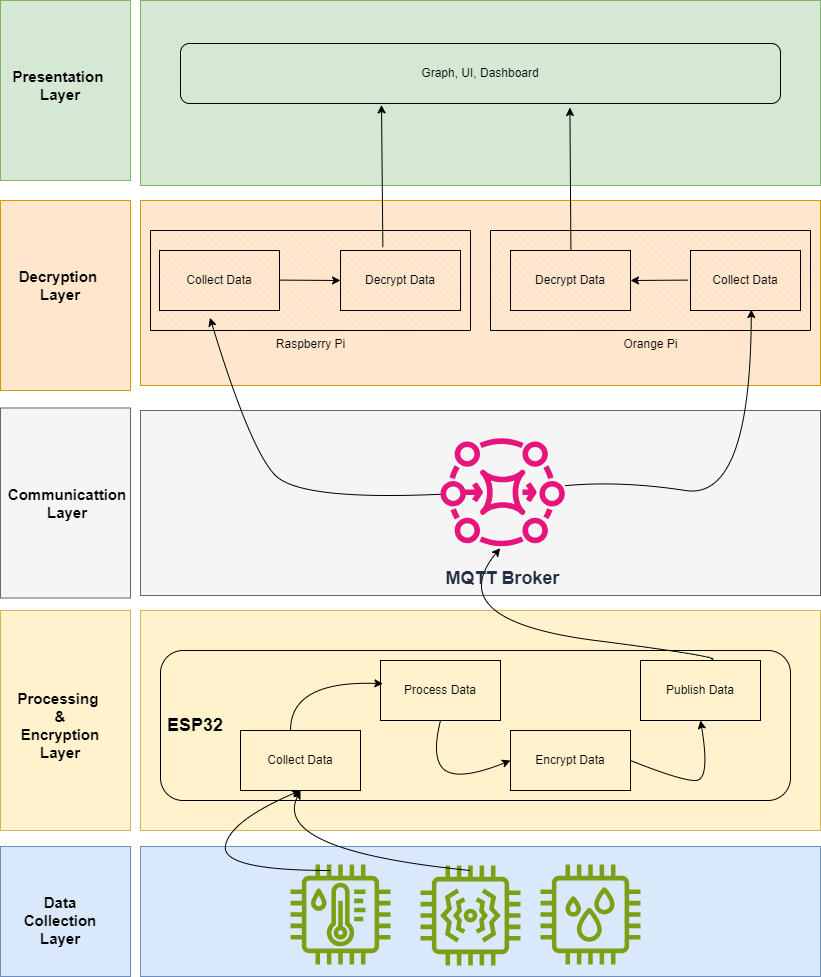

The diagram above was exported from draw.io. Its source (the exported page's mxGraphModel, read from the mxfile embedded in the PNG):
<mxGraphModel dx="1259" dy="693" grid="1" gridSize="10" guides="1" tooltips="1" connect="1" arrows="1" fold="1" page="1" pageScale="1" pageWidth="850" pageHeight="1100" math="0" shadow="0">
  <root>
    <mxCell id="0" />
    <mxCell id="1" parent="0" />
    <mxCell id="_TWS5y3HOoReMF1zgaMI-82" value="" style="rounded=0;whiteSpace=wrap;html=1;fillColor=#d5e8d4;strokeColor=#82b366;" parent="1" vertex="1">
      <mxGeometry x="10" y="80" width="130" height="180" as="geometry" />
    </mxCell>
    <mxCell id="_TWS5y3HOoReMF1zgaMI-83" value="" style="rounded=0;whiteSpace=wrap;html=1;fillColor=#ffe6cc;strokeColor=#d79b00;" parent="1" vertex="1">
      <mxGeometry x="10" y="280" width="130" height="190" as="geometry" />
    </mxCell>
    <mxCell id="_TWS5y3HOoReMF1zgaMI-84" value="" style="rounded=0;whiteSpace=wrap;html=1;fillColor=#f5f5f5;fontColor=#333333;strokeColor=#666666;" parent="1" vertex="1">
      <mxGeometry x="10" y="487.5" width="130" height="190" as="geometry" />
    </mxCell>
    <mxCell id="_TWS5y3HOoReMF1zgaMI-85" value="" style="rounded=0;whiteSpace=wrap;html=1;fillColor=#fff2cc;strokeColor=#d6b656;" parent="1" vertex="1">
      <mxGeometry x="10" y="690" width="130" height="220" as="geometry" />
    </mxCell>
    <mxCell id="_TWS5y3HOoReMF1zgaMI-86" value="" style="rounded=0;whiteSpace=wrap;html=1;fillColor=#dae8fc;strokeColor=#6c8ebf;" parent="1" vertex="1">
      <mxGeometry x="10" y="926" width="130" height="130" as="geometry" />
    </mxCell>
    <mxCell id="_TWS5y3HOoReMF1zgaMI-71" value="" style="rounded=0;whiteSpace=wrap;html=1;fillColor=#d5e8d4;strokeColor=#82b366;" parent="1" vertex="1">
      <mxGeometry x="150" y="80" width="680" height="185" as="geometry" />
    </mxCell>
    <mxCell id="_TWS5y3HOoReMF1zgaMI-59" value="" style="rounded=0;whiteSpace=wrap;html=1;fillColor=#ffe6cc;strokeColor=#d79b00;" parent="1" vertex="1">
      <mxGeometry x="150" y="280" width="680" height="185" as="geometry" />
    </mxCell>
    <mxCell id="_TWS5y3HOoReMF1zgaMI-58" value="" style="rounded=0;whiteSpace=wrap;html=1;fillColor=#f5f5f5;fontColor=#333333;strokeColor=#666666;" parent="1" vertex="1">
      <mxGeometry x="150" y="490" width="680" height="185" as="geometry" />
    </mxCell>
    <mxCell id="_TWS5y3HOoReMF1zgaMI-40" value="" style="rounded=0;whiteSpace=wrap;html=1;fillColor=#fff2cc;strokeColor=#d6b656;" parent="1" vertex="1">
      <mxGeometry x="150" y="690" width="680" height="220" as="geometry" />
    </mxCell>
    <mxCell id="_TWS5y3HOoReMF1zgaMI-39" value="" style="rounded=0;whiteSpace=wrap;html=1;fillColor=#dae8fc;strokeColor=#6c8ebf;" parent="1" vertex="1">
      <mxGeometry x="150" y="926" width="680" height="130" as="geometry" />
    </mxCell>
    <mxCell id="_TWS5y3HOoReMF1zgaMI-3" value="" style="sketch=0;outlineConnect=0;fontColor=#232F3E;gradientColor=none;fillColor=#7AA116;strokeColor=none;dashed=0;verticalLabelPosition=bottom;verticalAlign=top;align=center;html=1;fontSize=12;fontStyle=0;aspect=fixed;pointerEvents=1;shape=mxgraph.aws4.iot_thing_temperature_humidity_sensor;" parent="1" vertex="1">
      <mxGeometry x="300" y="944" width="100" height="100" as="geometry" />
    </mxCell>
    <mxCell id="_TWS5y3HOoReMF1zgaMI-5" value="" style="sketch=0;outlineConnect=0;fontColor=#232F3E;gradientColor=none;fillColor=#7AA116;strokeColor=none;dashed=0;verticalLabelPosition=bottom;verticalAlign=top;align=center;html=1;fontSize=12;fontStyle=0;aspect=fixed;pointerEvents=1;shape=mxgraph.aws4.iot_thing_vibration_sensor;" parent="1" vertex="1">
      <mxGeometry x="430" y="945" width="100" height="100" as="geometry" />
    </mxCell>
    <mxCell id="_TWS5y3HOoReMF1zgaMI-6" value="" style="sketch=0;outlineConnect=0;fontColor=#232F3E;gradientColor=none;fillColor=#7AA116;strokeColor=none;dashed=0;verticalLabelPosition=bottom;verticalAlign=top;align=center;html=1;fontSize=12;fontStyle=0;aspect=fixed;pointerEvents=1;shape=mxgraph.aws4.iot_thing_humidity_sensor;" parent="1" vertex="1">
      <mxGeometry x="550" y="944" width="100" height="100" as="geometry" />
    </mxCell>
    <mxCell id="_TWS5y3HOoReMF1zgaMI-8" value="&lt;h2&gt;&amp;nbsp;ESP32&lt;/h2&gt;" style="rounded=1;whiteSpace=wrap;html=1;labelPosition=center;verticalLabelPosition=middle;align=left;verticalAlign=middle;fillColor=none;" parent="1" vertex="1">
      <mxGeometry x="170" y="730" width="630" height="150" as="geometry" />
    </mxCell>
    <mxCell id="_TWS5y3HOoReMF1zgaMI-9" value="Collect Data" style="rounded=0;whiteSpace=wrap;html=1;fillColor=none;" parent="1" vertex="1">
      <mxGeometry x="250" y="810" width="120" height="60" as="geometry" />
    </mxCell>
    <mxCell id="_TWS5y3HOoReMF1zgaMI-10" value="Process Data" style="rounded=0;whiteSpace=wrap;html=1;fillColor=none;" parent="1" vertex="1">
      <mxGeometry x="390" y="740" width="120" height="60" as="geometry" />
    </mxCell>
    <mxCell id="_TWS5y3HOoReMF1zgaMI-11" value="Encrypt Data" style="rounded=0;whiteSpace=wrap;html=1;fillColor=none;" parent="1" vertex="1">
      <mxGeometry x="520" y="810" width="120" height="60" as="geometry" />
    </mxCell>
    <mxCell id="_TWS5y3HOoReMF1zgaMI-13" value="Raspberry Pi" style="verticalLabelPosition=bottom;verticalAlign=top;html=1;shape=mxgraph.basic.patternFillRect;fillStyle=diagRev;step=5;fillStrokeWidth=0.2;fillStrokeColor=#dddddd;fillColor=none;" parent="1" vertex="1">
      <mxGeometry x="160" y="310" width="320" height="100" as="geometry" />
    </mxCell>
    <mxCell id="_TWS5y3HOoReMF1zgaMI-14" value="Orange Pi" style="verticalLabelPosition=bottom;verticalAlign=top;html=1;shape=mxgraph.basic.patternFillRect;fillStyle=diagRev;step=5;fillStrokeWidth=0.2;fillStrokeColor=#dddddd;fillColor=none;" parent="1" vertex="1">
      <mxGeometry x="500" y="310" width="320" height="100" as="geometry" />
    </mxCell>
    <mxCell id="_TWS5y3HOoReMF1zgaMI-15" value="Collect Data" style="rounded=0;whiteSpace=wrap;html=1;fillColor=none;" parent="1" vertex="1">
      <mxGeometry x="169" y="330" width="120" height="60" as="geometry" />
    </mxCell>
    <mxCell id="_TWS5y3HOoReMF1zgaMI-16" value="Publish Data" style="rounded=0;whiteSpace=wrap;html=1;fillColor=none;" parent="1" vertex="1">
      <mxGeometry x="650" y="740" width="120" height="60" as="geometry" />
    </mxCell>
    <mxCell id="_TWS5y3HOoReMF1zgaMI-17" value="Decrypt Data" style="rounded=0;whiteSpace=wrap;html=1;fillColor=none;" parent="1" vertex="1">
      <mxGeometry x="350" y="330" width="120" height="60" as="geometry" />
    </mxCell>
    <mxCell id="_TWS5y3HOoReMF1zgaMI-18" value="Collect Data" style="rounded=0;whiteSpace=wrap;html=1;fillColor=none;" parent="1" vertex="1">
      <mxGeometry x="700" y="330" width="110" height="60" as="geometry" />
    </mxCell>
    <mxCell id="_TWS5y3HOoReMF1zgaMI-19" value="Decrypt Data" style="rounded=0;whiteSpace=wrap;html=1;fillColor=none;" parent="1" vertex="1">
      <mxGeometry x="520" y="330" width="120" height="60" as="geometry" />
    </mxCell>
    <mxCell id="_TWS5y3HOoReMF1zgaMI-20" value="Graph, UI, Dashboard" style="rounded=1;whiteSpace=wrap;html=1;fillColor=none;" parent="1" vertex="1">
      <mxGeometry x="190" y="123" width="600" height="60" as="geometry" />
    </mxCell>
    <mxCell id="_TWS5y3HOoReMF1zgaMI-26" value="Data Collection Layer" style="text;html=1;align=center;verticalAlign=middle;whiteSpace=wrap;rounded=0;fontStyle=1;fontSize=15;fillColor=none;" parent="1" vertex="1">
      <mxGeometry x="40" y="985" width="60" height="30" as="geometry" />
    </mxCell>
    <mxCell id="_TWS5y3HOoReMF1zgaMI-32" value="" style="curved=1;endArrow=classic;html=1;rounded=0;entryX=0.02;entryY=0.386;entryDx=0;entryDy=0;entryPerimeter=0;fillColor=none;" parent="1" target="_TWS5y3HOoReMF1zgaMI-10" edge="1">
      <mxGeometry width="50" height="50" relative="1" as="geometry">
        <mxPoint x="300" y="810" as="sourcePoint" />
        <mxPoint x="350" y="760" as="targetPoint" />
        <Array as="points">
          <mxPoint x="300" y="760" />
        </Array>
      </mxGeometry>
    </mxCell>
    <mxCell id="_TWS5y3HOoReMF1zgaMI-33" value="" style="curved=1;endArrow=classic;html=1;rounded=0;exitX=0.5;exitY=1;exitDx=0;exitDy=0;fillColor=none;" parent="1" source="_TWS5y3HOoReMF1zgaMI-10" edge="1">
      <mxGeometry width="50" height="50" relative="1" as="geometry">
        <mxPoint x="470" y="890" as="sourcePoint" />
        <mxPoint x="520" y="840" as="targetPoint" />
        <Array as="points">
          <mxPoint x="440" y="840" />
          <mxPoint x="470" y="860" />
        </Array>
      </mxGeometry>
    </mxCell>
    <mxCell id="_TWS5y3HOoReMF1zgaMI-34" value="" style="curved=1;endArrow=classic;html=1;rounded=0;entryX=0.5;entryY=1;entryDx=0;entryDy=0;fillColor=none;" parent="1" target="_TWS5y3HOoReMF1zgaMI-16" edge="1">
      <mxGeometry width="50" height="50" relative="1" as="geometry">
        <mxPoint x="640" y="840" as="sourcePoint" />
        <mxPoint x="690" y="790" as="targetPoint" />
        <Array as="points">
          <mxPoint x="690" y="860" />
          <mxPoint x="720" y="860" />
        </Array>
      </mxGeometry>
    </mxCell>
    <mxCell id="_TWS5y3HOoReMF1zgaMI-35" value="" style="curved=1;endArrow=classic;html=1;rounded=0;entryX=0.48;entryY=1.017;entryDx=0;entryDy=0;entryPerimeter=0;fillColor=none;" parent="1" target="_TWS5y3HOoReMF1zgaMI-56" edge="1">
      <mxGeometry width="50" height="50" relative="1" as="geometry">
        <mxPoint x="710" y="740" as="sourcePoint" />
        <mxPoint x="570" y="610" as="targetPoint" />
        <Array as="points">
          <mxPoint x="760" y="740" />
          <mxPoint x="450" y="700" />
        </Array>
      </mxGeometry>
    </mxCell>
    <mxCell id="_TWS5y3HOoReMF1zgaMI-41" value="" style="curved=1;endArrow=classic;html=1;rounded=0;entryX=0.5;entryY=1;entryDx=0;entryDy=0;fillColor=none;" parent="1" target="_TWS5y3HOoReMF1zgaMI-9" edge="1">
      <mxGeometry width="50" height="50" relative="1" as="geometry">
        <mxPoint x="340" y="950" as="sourcePoint" />
        <mxPoint x="390" y="900" as="targetPoint" />
        <Array as="points">
          <mxPoint x="230" y="950" />
          <mxPoint x="240" y="900" />
        </Array>
      </mxGeometry>
    </mxCell>
    <mxCell id="_TWS5y3HOoReMF1zgaMI-42" value="" style="curved=1;endArrow=classic;html=1;rounded=0;fillColor=none;" parent="1" edge="1">
      <mxGeometry width="50" height="50" relative="1" as="geometry">
        <mxPoint x="480" y="950" as="sourcePoint" />
        <mxPoint x="310" y="870" as="targetPoint" />
        <Array as="points">
          <mxPoint x="280" y="930" />
        </Array>
      </mxGeometry>
    </mxCell>
    <mxCell id="_TWS5y3HOoReMF1zgaMI-56" value="&lt;h2&gt;MQTT Broker&lt;/h2&gt;" style="sketch=0;outlineConnect=0;fontColor=#232F3E;gradientColor=none;fillColor=#E7157B;strokeColor=none;dashed=0;verticalLabelPosition=bottom;verticalAlign=top;align=center;html=1;fontSize=12;fontStyle=1;aspect=fixed;pointerEvents=1;shape=mxgraph.aws4.mq_broker;" parent="1" vertex="1">
      <mxGeometry x="450" y="516" width="124.35" height="110" as="geometry" />
    </mxCell>
    <mxCell id="_TWS5y3HOoReMF1zgaMI-63" value="" style="endArrow=classic;html=1;rounded=0;exitX=0.403;exitY=0.496;exitDx=0;exitDy=0;exitPerimeter=0;entryX=0;entryY=0.5;entryDx=0;entryDy=0;fillColor=none;" parent="1" source="_TWS5y3HOoReMF1zgaMI-13" target="_TWS5y3HOoReMF1zgaMI-17" edge="1">
      <mxGeometry width="50" height="50" relative="1" as="geometry">
        <mxPoint x="310" y="370" as="sourcePoint" />
        <mxPoint x="360" y="320" as="targetPoint" />
      </mxGeometry>
    </mxCell>
    <mxCell id="_TWS5y3HOoReMF1zgaMI-67" value="" style="endArrow=classic;html=1;rounded=0;entryX=0.335;entryY=1.023;entryDx=0;entryDy=0;entryPerimeter=0;exitX=0.353;exitY=-0.055;exitDx=0;exitDy=0;exitPerimeter=0;fillColor=none;" parent="1" source="_TWS5y3HOoReMF1zgaMI-17" target="_TWS5y3HOoReMF1zgaMI-20" edge="1">
      <mxGeometry width="50" height="50" relative="1" as="geometry">
        <mxPoint x="400" y="330" as="sourcePoint" />
        <mxPoint x="402" y="182" as="targetPoint" />
      </mxGeometry>
    </mxCell>
    <mxCell id="_TWS5y3HOoReMF1zgaMI-68" value="" style="endArrow=classic;html=1;rounded=0;entryX=0.335;entryY=1.023;entryDx=0;entryDy=0;entryPerimeter=0;exitX=0.353;exitY=-0.055;exitDx=0;exitDy=0;exitPerimeter=0;fillColor=none;" parent="1" edge="1">
      <mxGeometry width="50" height="50" relative="1" as="geometry">
        <mxPoint x="580.4100000000001" y="330" as="sourcePoint" />
        <mxPoint x="579.4100000000001" y="187" as="targetPoint" />
      </mxGeometry>
    </mxCell>
    <mxCell id="_TWS5y3HOoReMF1zgaMI-70" value="" style="endArrow=classic;html=1;rounded=0;exitX=0.616;exitY=0.496;exitDx=0;exitDy=0;exitPerimeter=0;fillColor=none;" parent="1" source="_TWS5y3HOoReMF1zgaMI-14" edge="1">
      <mxGeometry width="50" height="50" relative="1" as="geometry">
        <mxPoint x="590" y="410" as="sourcePoint" />
        <mxPoint x="640" y="360" as="targetPoint" />
      </mxGeometry>
    </mxCell>
    <mxCell id="_TWS5y3HOoReMF1zgaMI-72" value="" style="curved=1;endArrow=classic;html=1;rounded=0;entryX=0.186;entryY=0.873;entryDx=0;entryDy=0;entryPerimeter=0;fillColor=none;" parent="1" source="_TWS5y3HOoReMF1zgaMI-56" target="_TWS5y3HOoReMF1zgaMI-13" edge="1">
      <mxGeometry width="50" height="50" relative="1" as="geometry">
        <mxPoint x="260" y="580" as="sourcePoint" />
        <mxPoint x="310" y="530" as="targetPoint" />
        <Array as="points">
          <mxPoint x="310" y="580" />
          <mxPoint x="260" y="530" />
        </Array>
      </mxGeometry>
    </mxCell>
    <mxCell id="_TWS5y3HOoReMF1zgaMI-73" value="" style="curved=1;endArrow=classic;html=1;rounded=0;entryX=0.815;entryY=0.791;entryDx=0;entryDy=0;entryPerimeter=0;fillColor=none;" parent="1" source="_TWS5y3HOoReMF1zgaMI-56" target="_TWS5y3HOoReMF1zgaMI-14" edge="1">
      <mxGeometry width="50" height="50" relative="1" as="geometry">
        <mxPoint x="580" y="560" as="sourcePoint" />
        <mxPoint x="580" y="510" as="targetPoint" />
        <Array as="points">
          <mxPoint x="630" y="560" />
          <mxPoint x="760" y="580" />
        </Array>
      </mxGeometry>
    </mxCell>
    <mxCell id="_TWS5y3HOoReMF1zgaMI-74" value="Processing&amp;nbsp;&lt;div style=&quot;font-size: 15px;&quot;&gt;&amp;amp;&lt;/div&gt;&lt;div style=&quot;font-size: 15px;&quot;&gt;Encryption&lt;/div&gt;&lt;div style=&quot;font-size: 15px;&quot;&gt;Layer&lt;/div&gt;" style="text;html=1;align=center;verticalAlign=middle;whiteSpace=wrap;rounded=0;fontSize=15;fontStyle=1;fillColor=none;" parent="1" vertex="1">
      <mxGeometry x="40" y="790" width="60" height="30" as="geometry" />
    </mxCell>
    <mxCell id="_TWS5y3HOoReMF1zgaMI-75" value="Communicattion Layer" style="text;html=1;align=center;verticalAlign=middle;whiteSpace=wrap;rounded=0;fontSize=15;fontStyle=1;fillColor=none;" parent="1" vertex="1">
      <mxGeometry x="47" y="567.5" width="60" height="30" as="geometry" />
    </mxCell>
    <mxCell id="_TWS5y3HOoReMF1zgaMI-76" value="Decryption&amp;nbsp;&lt;div style=&quot;font-size: 15px;&quot;&gt;Layer&lt;/div&gt;" style="text;html=1;align=center;verticalAlign=middle;whiteSpace=wrap;rounded=0;fontSize=15;fontStyle=1;fillColor=none;" parent="1" vertex="1">
      <mxGeometry x="40" y="350" width="60" height="30" as="geometry" />
    </mxCell>
    <mxCell id="_TWS5y3HOoReMF1zgaMI-77" value="Presentation&amp;nbsp;&lt;div style=&quot;font-size: 15px;&quot;&gt;Layer&lt;/div&gt;" style="text;html=1;align=center;verticalAlign=middle;whiteSpace=wrap;rounded=0;fontSize=15;fontStyle=1;fillColor=none;" parent="1" vertex="1">
      <mxGeometry x="40" y="150" width="60" height="30" as="geometry" />
    </mxCell>
  </root>
</mxGraphModel>